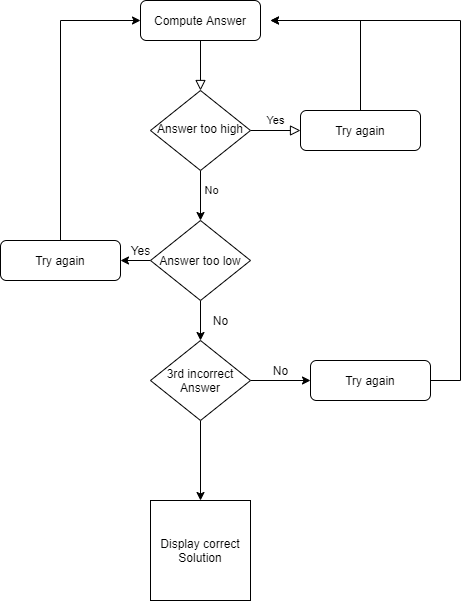

The diagram above was exported from draw.io. Its source (the exported page's mxGraphModel, read from the mxfile embedded in the PNG):
<mxGraphModel dx="2062" dy="1158" grid="1" gridSize="10" guides="1" tooltips="1" connect="1" arrows="1" fold="1" page="1" pageScale="1" pageWidth="827" pageHeight="1169" math="0" shadow="0">
  <root>
    <mxCell id="WIyWlLk6GJQsqaUBKTNV-0" />
    <mxCell id="WIyWlLk6GJQsqaUBKTNV-1" parent="WIyWlLk6GJQsqaUBKTNV-0" />
    <mxCell id="WIyWlLk6GJQsqaUBKTNV-2" value="" style="rounded=0;html=1;jettySize=auto;orthogonalLoop=1;fontSize=11;endArrow=block;endFill=0;endSize=8;strokeWidth=1;shadow=0;labelBackgroundColor=none;edgeStyle=orthogonalEdgeStyle;" parent="WIyWlLk6GJQsqaUBKTNV-1" source="WIyWlLk6GJQsqaUBKTNV-3" target="WIyWlLk6GJQsqaUBKTNV-6" edge="1">
      <mxGeometry relative="1" as="geometry" />
    </mxCell>
    <mxCell id="WIyWlLk6GJQsqaUBKTNV-3" value="Compute Answer" style="rounded=1;whiteSpace=wrap;html=1;fontSize=12;glass=0;strokeWidth=1;shadow=0;" parent="WIyWlLk6GJQsqaUBKTNV-1" vertex="1">
      <mxGeometry x="160" y="80" width="120" height="40" as="geometry" />
    </mxCell>
    <mxCell id="WIyWlLk6GJQsqaUBKTNV-5" value="Yes" style="edgeStyle=orthogonalEdgeStyle;rounded=0;html=1;jettySize=auto;orthogonalLoop=1;fontSize=11;endArrow=block;endFill=0;endSize=8;strokeWidth=1;shadow=0;labelBackgroundColor=none;" parent="WIyWlLk6GJQsqaUBKTNV-1" source="WIyWlLk6GJQsqaUBKTNV-6" target="WIyWlLk6GJQsqaUBKTNV-7" edge="1">
      <mxGeometry y="10" relative="1" as="geometry">
        <mxPoint as="offset" />
      </mxGeometry>
    </mxCell>
    <mxCell id="uo9X_L6ypGC7Ncr-13j0-3" style="edgeStyle=orthogonalEdgeStyle;rounded=0;orthogonalLoop=1;jettySize=auto;html=1;exitX=0.5;exitY=1;exitDx=0;exitDy=0;entryX=0.5;entryY=0;entryDx=0;entryDy=0;" parent="WIyWlLk6GJQsqaUBKTNV-1" source="WIyWlLk6GJQsqaUBKTNV-6" target="uo9X_L6ypGC7Ncr-13j0-2" edge="1">
      <mxGeometry relative="1" as="geometry" />
    </mxCell>
    <mxCell id="uo9X_L6ypGC7Ncr-13j0-6" value="No" style="edgeLabel;html=1;align=center;verticalAlign=middle;resizable=0;points=[];" parent="uo9X_L6ypGC7Ncr-13j0-3" vertex="1" connectable="0">
      <mxGeometry x="0.179" y="-1" relative="1" as="geometry">
        <mxPoint x="11" y="-9.52" as="offset" />
      </mxGeometry>
    </mxCell>
    <mxCell id="WIyWlLk6GJQsqaUBKTNV-6" value="Answer too high" style="rhombus;whiteSpace=wrap;html=1;shadow=0;fontFamily=Helvetica;fontSize=12;align=center;strokeWidth=1;spacing=6;spacingTop=-4;" parent="WIyWlLk6GJQsqaUBKTNV-1" vertex="1">
      <mxGeometry x="170" y="170" width="100" height="80" as="geometry" />
    </mxCell>
    <mxCell id="uo9X_L6ypGC7Ncr-13j0-0" style="edgeStyle=orthogonalEdgeStyle;rounded=0;orthogonalLoop=1;jettySize=auto;html=1;" parent="WIyWlLk6GJQsqaUBKTNV-1" source="WIyWlLk6GJQsqaUBKTNV-7" edge="1">
      <mxGeometry relative="1" as="geometry">
        <mxPoint x="290" y="100" as="targetPoint" />
        <Array as="points">
          <mxPoint x="380" y="100" />
          <mxPoint x="380" y="100" />
        </Array>
      </mxGeometry>
    </mxCell>
    <mxCell id="WIyWlLk6GJQsqaUBKTNV-7" value="Try again" style="rounded=1;whiteSpace=wrap;html=1;fontSize=12;glass=0;strokeWidth=1;shadow=0;" parent="WIyWlLk6GJQsqaUBKTNV-1" vertex="1">
      <mxGeometry x="320" y="190" width="120" height="40" as="geometry" />
    </mxCell>
    <mxCell id="uo9X_L6ypGC7Ncr-13j0-8" style="edgeStyle=orthogonalEdgeStyle;rounded=0;orthogonalLoop=1;jettySize=auto;html=1;entryX=0;entryY=0.5;entryDx=0;entryDy=0;" parent="WIyWlLk6GJQsqaUBKTNV-1" source="WIyWlLk6GJQsqaUBKTNV-11" target="WIyWlLk6GJQsqaUBKTNV-3" edge="1">
      <mxGeometry relative="1" as="geometry">
        <mxPoint x="80" y="100" as="targetPoint" />
        <Array as="points">
          <mxPoint x="80" y="100" />
        </Array>
      </mxGeometry>
    </mxCell>
    <mxCell id="WIyWlLk6GJQsqaUBKTNV-11" value="Try again" style="rounded=1;whiteSpace=wrap;html=1;fontSize=12;glass=0;strokeWidth=1;shadow=0;" parent="WIyWlLk6GJQsqaUBKTNV-1" vertex="1">
      <mxGeometry x="20" y="320" width="120" height="40" as="geometry" />
    </mxCell>
    <mxCell id="uo9X_L6ypGC7Ncr-13j0-7" style="edgeStyle=orthogonalEdgeStyle;rounded=0;orthogonalLoop=1;jettySize=auto;html=1;exitX=0;exitY=0.5;exitDx=0;exitDy=0;entryX=1;entryY=0.5;entryDx=0;entryDy=0;" parent="WIyWlLk6GJQsqaUBKTNV-1" source="uo9X_L6ypGC7Ncr-13j0-2" target="WIyWlLk6GJQsqaUBKTNV-11" edge="1">
      <mxGeometry relative="1" as="geometry" />
    </mxCell>
    <mxCell id="uo9X_L6ypGC7Ncr-13j0-15" style="edgeStyle=orthogonalEdgeStyle;rounded=0;orthogonalLoop=1;jettySize=auto;html=1;entryX=0.5;entryY=0;entryDx=0;entryDy=0;" parent="WIyWlLk6GJQsqaUBKTNV-1" source="uo9X_L6ypGC7Ncr-13j0-2" target="uo9X_L6ypGC7Ncr-13j0-14" edge="1">
      <mxGeometry relative="1" as="geometry" />
    </mxCell>
    <mxCell id="uo9X_L6ypGC7Ncr-13j0-2" value="Answer too low" style="rhombus;whiteSpace=wrap;html=1;" parent="WIyWlLk6GJQsqaUBKTNV-1" vertex="1">
      <mxGeometry x="170" y="300" width="100" height="80" as="geometry" />
    </mxCell>
    <mxCell id="uo9X_L6ypGC7Ncr-13j0-9" value="Yes" style="text;html=1;align=center;verticalAlign=middle;resizable=0;points=[];autosize=1;" parent="WIyWlLk6GJQsqaUBKTNV-1" vertex="1">
      <mxGeometry x="140" y="320" width="40" height="20" as="geometry" />
    </mxCell>
    <mxCell id="uo9X_L6ypGC7Ncr-13j0-10" value="Display correct&lt;br&gt;Solution" style="whiteSpace=wrap;html=1;aspect=fixed;" parent="WIyWlLk6GJQsqaUBKTNV-1" vertex="1">
      <mxGeometry x="170" y="580" width="100" height="100" as="geometry" />
    </mxCell>
    <mxCell id="uo9X_L6ypGC7Ncr-13j0-12" value="No" style="text;html=1;align=center;verticalAlign=middle;resizable=0;points=[];autosize=1;" parent="WIyWlLk6GJQsqaUBKTNV-1" vertex="1">
      <mxGeometry x="225" y="390" width="30" height="20" as="geometry" />
    </mxCell>
    <mxCell id="uo9X_L6ypGC7Ncr-13j0-17" style="edgeStyle=orthogonalEdgeStyle;rounded=0;orthogonalLoop=1;jettySize=auto;html=1;exitX=1;exitY=0.5;exitDx=0;exitDy=0;entryX=0;entryY=0.5;entryDx=0;entryDy=0;" parent="WIyWlLk6GJQsqaUBKTNV-1" source="uo9X_L6ypGC7Ncr-13j0-14" target="uo9X_L6ypGC7Ncr-13j0-16" edge="1">
      <mxGeometry relative="1" as="geometry" />
    </mxCell>
    <mxCell id="uo9X_L6ypGC7Ncr-13j0-21" style="edgeStyle=orthogonalEdgeStyle;rounded=0;orthogonalLoop=1;jettySize=auto;html=1;exitX=0.5;exitY=1;exitDx=0;exitDy=0;" parent="WIyWlLk6GJQsqaUBKTNV-1" source="uo9X_L6ypGC7Ncr-13j0-14" target="uo9X_L6ypGC7Ncr-13j0-10" edge="1">
      <mxGeometry relative="1" as="geometry" />
    </mxCell>
    <mxCell id="uo9X_L6ypGC7Ncr-13j0-14" value="3rd incorrect&lt;br&gt;Answer" style="rhombus;whiteSpace=wrap;html=1;" parent="WIyWlLk6GJQsqaUBKTNV-1" vertex="1">
      <mxGeometry x="170" y="420" width="100" height="80" as="geometry" />
    </mxCell>
    <mxCell id="DmigyEMpb6dKOtMeLVOf-0" style="edgeStyle=orthogonalEdgeStyle;rounded=0;orthogonalLoop=1;jettySize=auto;html=1;" edge="1" parent="WIyWlLk6GJQsqaUBKTNV-1" source="uo9X_L6ypGC7Ncr-13j0-16">
      <mxGeometry relative="1" as="geometry">
        <mxPoint x="290" y="100" as="targetPoint" />
        <Array as="points">
          <mxPoint x="480" y="460" />
        </Array>
      </mxGeometry>
    </mxCell>
    <mxCell id="uo9X_L6ypGC7Ncr-13j0-16" value="Try again" style="rounded=1;whiteSpace=wrap;html=1;" parent="WIyWlLk6GJQsqaUBKTNV-1" vertex="1">
      <mxGeometry x="330" y="440" width="120" height="40" as="geometry" />
    </mxCell>
    <mxCell id="uo9X_L6ypGC7Ncr-13j0-18" value="No" style="text;html=1;align=center;verticalAlign=middle;resizable=0;points=[];autosize=1;" parent="WIyWlLk6GJQsqaUBKTNV-1" vertex="1">
      <mxGeometry x="285" y="440" width="30" height="20" as="geometry" />
    </mxCell>
  </root>
</mxGraphModel>